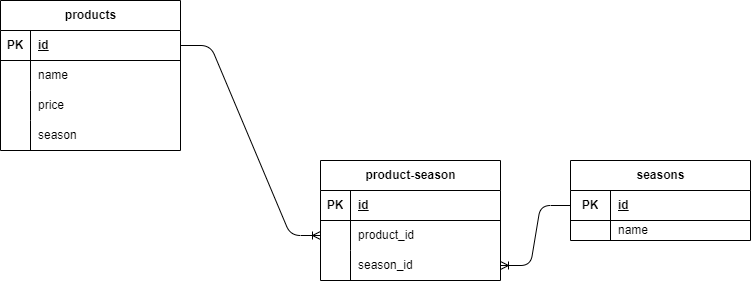

The diagram above was exported from draw.io. Its source (the exported page's mxGraphModel, read from the mxfile embedded in the PNG):
<mxGraphModel dx="686" dy="459" grid="1" gridSize="10" guides="1" tooltips="1" connect="1" arrows="1" fold="1" page="1" pageScale="1" pageWidth="827" pageHeight="1169" math="0" shadow="0">
  <root>
    <mxCell id="0" />
    <mxCell id="1" parent="0" />
    <mxCell id="2" value="product-season" style="shape=table;startSize=30;container=1;collapsible=1;childLayout=tableLayout;fixedRows=1;rowLines=0;fontStyle=1;align=center;resizeLast=1;html=1;" parent="1" vertex="1">
      <mxGeometry x="320" y="160" width="180" height="120" as="geometry" />
    </mxCell>
    <mxCell id="3" value="" style="shape=tableRow;horizontal=0;startSize=0;swimlaneHead=0;swimlaneBody=0;fillColor=none;collapsible=0;dropTarget=0;points=[[0,0.5],[1,0.5]];portConstraint=eastwest;top=0;left=0;right=0;bottom=1;" parent="2" vertex="1">
      <mxGeometry y="30" width="180" height="30" as="geometry" />
    </mxCell>
    <mxCell id="4" value="PK" style="shape=partialRectangle;connectable=0;fillColor=none;top=0;left=0;bottom=0;right=0;fontStyle=1;overflow=hidden;whiteSpace=wrap;html=1;" parent="3" vertex="1">
      <mxGeometry width="30" height="30" as="geometry">
        <mxRectangle width="30" height="30" as="alternateBounds" />
      </mxGeometry>
    </mxCell>
    <mxCell id="5" value="id" style="shape=partialRectangle;connectable=0;fillColor=none;top=0;left=0;bottom=0;right=0;align=left;spacingLeft=6;fontStyle=5;overflow=hidden;whiteSpace=wrap;html=1;" parent="3" vertex="1">
      <mxGeometry x="30" width="150" height="30" as="geometry">
        <mxRectangle width="150" height="30" as="alternateBounds" />
      </mxGeometry>
    </mxCell>
    <mxCell id="6" value="" style="shape=tableRow;horizontal=0;startSize=0;swimlaneHead=0;swimlaneBody=0;fillColor=none;collapsible=0;dropTarget=0;points=[[0,0.5],[1,0.5]];portConstraint=eastwest;top=0;left=0;right=0;bottom=0;" parent="2" vertex="1">
      <mxGeometry y="60" width="180" height="30" as="geometry" />
    </mxCell>
    <mxCell id="7" value="" style="shape=partialRectangle;connectable=0;fillColor=none;top=0;left=0;bottom=0;right=0;editable=1;overflow=hidden;whiteSpace=wrap;html=1;" parent="6" vertex="1">
      <mxGeometry width="30" height="30" as="geometry">
        <mxRectangle width="30" height="30" as="alternateBounds" />
      </mxGeometry>
    </mxCell>
    <mxCell id="8" value="product_id" style="shape=partialRectangle;connectable=0;fillColor=none;top=0;left=0;bottom=0;right=0;align=left;spacingLeft=6;overflow=hidden;whiteSpace=wrap;html=1;" parent="6" vertex="1">
      <mxGeometry x="30" width="150" height="30" as="geometry">
        <mxRectangle width="150" height="30" as="alternateBounds" />
      </mxGeometry>
    </mxCell>
    <mxCell id="9" value="" style="shape=tableRow;horizontal=0;startSize=0;swimlaneHead=0;swimlaneBody=0;fillColor=none;collapsible=0;dropTarget=0;points=[[0,0.5],[1,0.5]];portConstraint=eastwest;top=0;left=0;right=0;bottom=0;" parent="2" vertex="1">
      <mxGeometry y="90" width="180" height="30" as="geometry" />
    </mxCell>
    <mxCell id="10" value="" style="shape=partialRectangle;connectable=0;fillColor=none;top=0;left=0;bottom=0;right=0;editable=1;overflow=hidden;whiteSpace=wrap;html=1;" parent="9" vertex="1">
      <mxGeometry width="30" height="30" as="geometry">
        <mxRectangle width="30" height="30" as="alternateBounds" />
      </mxGeometry>
    </mxCell>
    <mxCell id="11" value="season_id" style="shape=partialRectangle;connectable=0;fillColor=none;top=0;left=0;bottom=0;right=0;align=left;spacingLeft=6;overflow=hidden;whiteSpace=wrap;html=1;" parent="9" vertex="1">
      <mxGeometry x="30" width="150" height="30" as="geometry">
        <mxRectangle width="150" height="30" as="alternateBounds" />
      </mxGeometry>
    </mxCell>
    <mxCell id="15" value="seasons" style="shape=table;startSize=30;container=1;collapsible=1;childLayout=tableLayout;fixedRows=1;rowLines=0;fontStyle=1;align=center;resizeLast=1;html=1;" parent="1" vertex="1">
      <mxGeometry x="570" y="160" width="180" height="80" as="geometry" />
    </mxCell>
    <mxCell id="16" value="" style="shape=tableRow;horizontal=0;startSize=0;swimlaneHead=0;swimlaneBody=0;fillColor=none;collapsible=0;dropTarget=0;points=[[0,0.5],[1,0.5]];portConstraint=eastwest;top=0;left=0;right=0;bottom=1;" parent="15" vertex="1">
      <mxGeometry y="30" width="180" height="30" as="geometry" />
    </mxCell>
    <mxCell id="17" value="PK" style="shape=partialRectangle;connectable=0;fillColor=none;top=0;left=0;bottom=0;right=0;fontStyle=1;overflow=hidden;whiteSpace=wrap;html=1;" parent="16" vertex="1">
      <mxGeometry width="40" height="30" as="geometry">
        <mxRectangle width="40" height="30" as="alternateBounds" />
      </mxGeometry>
    </mxCell>
    <mxCell id="18" value="id" style="shape=partialRectangle;connectable=0;fillColor=none;top=0;left=0;bottom=0;right=0;align=left;spacingLeft=6;fontStyle=5;overflow=hidden;whiteSpace=wrap;html=1;" parent="16" vertex="1">
      <mxGeometry x="40" width="140" height="30" as="geometry">
        <mxRectangle width="140" height="30" as="alternateBounds" />
      </mxGeometry>
    </mxCell>
    <mxCell id="19" value="" style="shape=tableRow;horizontal=0;startSize=0;swimlaneHead=0;swimlaneBody=0;fillColor=none;collapsible=0;dropTarget=0;points=[[0,0.5],[1,0.5]];portConstraint=eastwest;top=0;left=0;right=0;bottom=0;" parent="15" vertex="1">
      <mxGeometry y="60" width="180" height="20" as="geometry" />
    </mxCell>
    <mxCell id="20" value="" style="shape=partialRectangle;connectable=0;fillColor=none;top=0;left=0;bottom=0;right=0;editable=1;overflow=hidden;whiteSpace=wrap;html=1;" parent="19" vertex="1">
      <mxGeometry width="40" height="20" as="geometry">
        <mxRectangle width="40" height="20" as="alternateBounds" />
      </mxGeometry>
    </mxCell>
    <mxCell id="21" value="name" style="shape=partialRectangle;connectable=0;fillColor=none;top=0;left=0;bottom=0;right=0;align=left;spacingLeft=6;overflow=hidden;whiteSpace=wrap;html=1;" parent="19" vertex="1">
      <mxGeometry x="40" width="140" height="20" as="geometry">
        <mxRectangle width="140" height="20" as="alternateBounds" />
      </mxGeometry>
    </mxCell>
    <mxCell id="28" value="products" style="shape=table;startSize=30;container=1;collapsible=1;childLayout=tableLayout;fixedRows=1;rowLines=0;fontStyle=1;align=center;resizeLast=1;html=1;" parent="1" vertex="1">
      <mxGeometry width="180" height="150" as="geometry" />
    </mxCell>
    <mxCell id="29" value="" style="shape=tableRow;horizontal=0;startSize=0;swimlaneHead=0;swimlaneBody=0;fillColor=none;collapsible=0;dropTarget=0;points=[[0,0.5],[1,0.5]];portConstraint=eastwest;top=0;left=0;right=0;bottom=1;" parent="28" vertex="1">
      <mxGeometry y="30" width="180" height="30" as="geometry" />
    </mxCell>
    <mxCell id="30" value="PK" style="shape=partialRectangle;connectable=0;fillColor=none;top=0;left=0;bottom=0;right=0;fontStyle=1;overflow=hidden;whiteSpace=wrap;html=1;" parent="29" vertex="1">
      <mxGeometry width="30" height="30" as="geometry">
        <mxRectangle width="30" height="30" as="alternateBounds" />
      </mxGeometry>
    </mxCell>
    <mxCell id="31" value="id" style="shape=partialRectangle;connectable=0;fillColor=none;top=0;left=0;bottom=0;right=0;align=left;spacingLeft=6;fontStyle=5;overflow=hidden;whiteSpace=wrap;html=1;" parent="29" vertex="1">
      <mxGeometry x="30" width="150" height="30" as="geometry">
        <mxRectangle width="150" height="30" as="alternateBounds" />
      </mxGeometry>
    </mxCell>
    <mxCell id="32" value="" style="shape=tableRow;horizontal=0;startSize=0;swimlaneHead=0;swimlaneBody=0;fillColor=none;collapsible=0;dropTarget=0;points=[[0,0.5],[1,0.5]];portConstraint=eastwest;top=0;left=0;right=0;bottom=0;" parent="28" vertex="1">
      <mxGeometry y="60" width="180" height="30" as="geometry" />
    </mxCell>
    <mxCell id="33" value="" style="shape=partialRectangle;connectable=0;fillColor=none;top=0;left=0;bottom=0;right=0;editable=1;overflow=hidden;whiteSpace=wrap;html=1;" parent="32" vertex="1">
      <mxGeometry width="30" height="30" as="geometry">
        <mxRectangle width="30" height="30" as="alternateBounds" />
      </mxGeometry>
    </mxCell>
    <mxCell id="34" value="name" style="shape=partialRectangle;connectable=0;fillColor=none;top=0;left=0;bottom=0;right=0;align=left;spacingLeft=6;overflow=hidden;whiteSpace=wrap;html=1;" parent="32" vertex="1">
      <mxGeometry x="30" width="150" height="30" as="geometry">
        <mxRectangle width="150" height="30" as="alternateBounds" />
      </mxGeometry>
    </mxCell>
    <mxCell id="35" value="" style="shape=tableRow;horizontal=0;startSize=0;swimlaneHead=0;swimlaneBody=0;fillColor=none;collapsible=0;dropTarget=0;points=[[0,0.5],[1,0.5]];portConstraint=eastwest;top=0;left=0;right=0;bottom=0;" parent="28" vertex="1">
      <mxGeometry y="90" width="180" height="30" as="geometry" />
    </mxCell>
    <mxCell id="36" value="" style="shape=partialRectangle;connectable=0;fillColor=none;top=0;left=0;bottom=0;right=0;editable=1;overflow=hidden;whiteSpace=wrap;html=1;" parent="35" vertex="1">
      <mxGeometry width="30" height="30" as="geometry">
        <mxRectangle width="30" height="30" as="alternateBounds" />
      </mxGeometry>
    </mxCell>
    <mxCell id="37" value="price" style="shape=partialRectangle;connectable=0;fillColor=none;top=0;left=0;bottom=0;right=0;align=left;spacingLeft=6;overflow=hidden;whiteSpace=wrap;html=1;" parent="35" vertex="1">
      <mxGeometry x="30" width="150" height="30" as="geometry">
        <mxRectangle width="150" height="30" as="alternateBounds" />
      </mxGeometry>
    </mxCell>
    <mxCell id="38" value="" style="shape=tableRow;horizontal=0;startSize=0;swimlaneHead=0;swimlaneBody=0;fillColor=none;collapsible=0;dropTarget=0;points=[[0,0.5],[1,0.5]];portConstraint=eastwest;top=0;left=0;right=0;bottom=0;" parent="28" vertex="1">
      <mxGeometry y="120" width="180" height="30" as="geometry" />
    </mxCell>
    <mxCell id="39" value="" style="shape=partialRectangle;connectable=0;fillColor=none;top=0;left=0;bottom=0;right=0;editable=1;overflow=hidden;whiteSpace=wrap;html=1;" parent="38" vertex="1">
      <mxGeometry width="30" height="30" as="geometry">
        <mxRectangle width="30" height="30" as="alternateBounds" />
      </mxGeometry>
    </mxCell>
    <mxCell id="40" value="season" style="shape=partialRectangle;connectable=0;fillColor=none;top=0;left=0;bottom=0;right=0;align=left;spacingLeft=6;overflow=hidden;whiteSpace=wrap;html=1;" parent="38" vertex="1">
      <mxGeometry x="30" width="150" height="30" as="geometry">
        <mxRectangle width="150" height="30" as="alternateBounds" />
      </mxGeometry>
    </mxCell>
    <mxCell id="45" value="" style="edgeStyle=entityRelationEdgeStyle;fontSize=12;html=1;endArrow=ERoneToMany;exitX=0;exitY=0.5;exitDx=0;exitDy=0;entryX=1;entryY=0.5;entryDx=0;entryDy=0;" parent="1" source="16" target="9" edge="1">
      <mxGeometry width="100" height="100" relative="1" as="geometry">
        <mxPoint x="470" y="140" as="sourcePoint" />
        <mxPoint x="590" y="20" as="targetPoint" />
      </mxGeometry>
    </mxCell>
    <mxCell id="46" value="" style="edgeStyle=entityRelationEdgeStyle;fontSize=12;html=1;endArrow=ERoneToMany;exitX=1;exitY=0.5;exitDx=0;exitDy=0;entryX=0;entryY=0.5;entryDx=0;entryDy=0;" parent="1" source="29" target="6" edge="1">
      <mxGeometry width="100" height="100" relative="1" as="geometry">
        <mxPoint x="240" y="400" as="sourcePoint" />
        <mxPoint x="340" y="300" as="targetPoint" />
      </mxGeometry>
    </mxCell>
  </root>
</mxGraphModel>